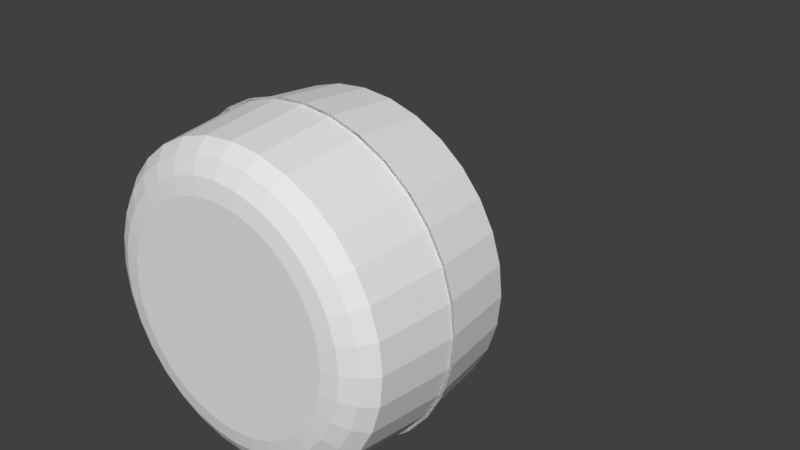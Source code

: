 # Source: WheelTest.blend  (saved by Blender 2.78.0; exported with 4.5.12 LTS)
import bpy
from mathutils import Matrix  # noqa: F401  (used for matrix-valued properties, if any)

bpy.ops.wm.read_factory_settings(use_empty=True)
scene = bpy.context.scene
scene.name = 'Scene'

# ---- collections
col_collection_1 = bpy.data.collections.new('Collection 1'); scene.collection.children.link(col_collection_1)
col_collection_3 = bpy.data.collections.new('Collection 3'); scene.collection.children.link(col_collection_3)

# ---- world
world_world = bpy.data.worlds.new('World'); scene.world = world_world
world_world.color = (0.05088, 0.05088, 0.05088)
world_world.use_sun_shadow = False
world_world.sun_shadow_jitter_overblur = 0.0
world_world.cycles.sampling_method = 'MANUAL'

# ---- meshes
me_cylinder = bpy.data.meshes.new('Cylinder')
me_cylinder.from_pydata([(3.211e-08, 0.9493, 0.0), (0.1852, 0.931, 0.0), (0.3633, 0.877, 0.0), (0.5274, 0.7893, 0.0), (0.6712, 0.6712, 0.0), (0.7893, 0.5274, 0.0), (0.877, 0.3633, 0.0), (0.931, 0.1852, 0.0), (0.9493, -3.989e-08, 0.0), (0.931, -0.1852, 0.0), (0.877, -0.3633, 0.0), (0.7893, -0.5274, 0.0), (0.6712, -0.6712, 0.0), (0.5274, -0.7893, 0.0), (0.3633, -0.877, 0.0), (0.1852, -0.931, 0.0), (3.211e-08, -0.9493, 0.0), (-0.1852, -0.931, 0.0), (-0.3633, -0.877, 0.0), (-0.5274, -0.7893, 0.0), (-0.6712, -0.6712, 0.0), (-0.7893, -0.5274, 0.0), (-0.877, -0.3633, 0.0), (-0.931, -0.1852, 0.0), (-0.9493, -3.989e-08, 0.0), (-0.931, 0.1852, 0.0), (-0.877, 0.3633, 0.0), (-0.7893, 0.5274, 0.0), (-0.6712, 0.6712, 0.0), (-0.5274, 0.7893, 0.0), (-0.3633, 0.877, 0.0), (-0.1852, 0.931, 0.0), (-2.005e-08, 0.6409, -0.5907), (3.211e-08, 0.9493, 0.0), (-1.419e-09, 0.7362, -0.5744), (9.757e-09, 0.8222, -0.5271), (2.466e-08, 0.8904, -0.4535), (2.838e-08, 0.9342, 0.0), (0.125, 0.6286, -0.5907), (0.1852, 0.931, 0.0), (0.1436, 0.7221, -0.5744), (0.1604, 0.8064, -0.5271), (0.1737, 0.8733, -0.4535), (0.1822, 0.9162, 0.0), (0.2453, 0.5921, -0.5907), (0.3633, 0.877, 0.0), (0.2817, 0.6802, -0.5744), (0.3146, 0.7596, -0.5271), (0.3407, 0.8226, -0.4535), (0.3575, 0.8631, 0.0), (0.3561, 0.5329, -0.5907), (0.5274, 0.7893, 0.0), (0.409, 0.6121, -0.5744), (0.4568, 0.6836, -0.5271), (0.4947, 0.7403, -0.4535), (0.519, 0.7767, 0.0), (0.4532, 0.4532, -0.5907), (0.6712, 0.6712, 0.0), (0.5206, 0.5206, -0.5744), (0.5814, 0.5814, -0.5271), (0.6296, 0.6296, -0.4535), (0.6606, 0.6606, 0.0), (0.5329, 0.3561, -0.5907), (0.7893, 0.5274, 0.0), (0.6121, 0.409, -0.5744), (0.6836, 0.4568, -0.5271), (0.7403, 0.4947, -0.4535), (0.7767, 0.519, 0.0), (0.5921, 0.2453, -0.5907), (0.877, 0.3633, 0.0), (0.6802, 0.2817, -0.5744), (0.7596, 0.3146, -0.5271), (0.8226, 0.3407, -0.4535), (0.8631, 0.3575, 0.0), (0.6286, 0.125, -0.5907), (0.931, 0.1852, 0.0), (0.7221, 0.1436, -0.5744), (0.8064, 0.1604, -0.5271), (0.8733, 0.1737, -0.4535), (0.9162, 0.1822, 0.0), (0.6409, 2.134e-07, -0.5907), (0.9493, -3.989e-08, 0.0), (0.7362, 9.422e-08, -0.5744), (0.8222, 9.422e-08, -0.5271), (0.8904, 9.422e-08, -0.4535), (0.9342, -3.989e-08, 0.0), (0.6286, -0.125, -0.5907), (0.931, -0.1852, 0.0), (0.7221, -0.1436, -0.5744), (0.8064, -0.1604, -0.5271), (0.8733, -0.1737, -0.4535), (0.9162, -0.1822, 0.0), (0.5921, -0.2453, -0.5907), (0.877, -0.3633, 0.0), (0.6802, -0.2817, -0.5744), (0.7596, -0.3146, -0.5271), (0.8226, -0.3407, -0.4535), (0.8631, -0.3575, 0.0), (0.5329, -0.3561, -0.5907), (0.7893, -0.5274, 0.0), (0.6121, -0.409, -0.5744), (0.6836, -0.4568, -0.5271), (0.7403, -0.4947, -0.4535), (0.7767, -0.519, 0.0), (0.4532, -0.4532, -0.5907), (0.6712, -0.6712, 0.0), (0.5206, -0.5206, -0.5744), (0.5814, -0.5814, -0.5271), (0.6296, -0.6296, -0.4535), (0.6606, -0.6606, 0.0), (0.3561, -0.5329, -0.5907), (0.5274, -0.7893, 0.0), (0.409, -0.6121, -0.5744), (0.4568, -0.6836, -0.5271), (0.4947, -0.7403, -0.4535), (0.519, -0.7767, 0.0), (0.2453, -0.5921, -0.5907), (0.3633, -0.877, 0.0), (0.2817, -0.6802, -0.5744), (0.3146, -0.7596, -0.5271), (0.3407, -0.8226, -0.4535), (0.3575, -0.8631, 0.0), (0.125, -0.6286, -0.5907), (0.1852, -0.931, 0.0), (0.1436, -0.7221, -0.5744), (0.1604, -0.8064, -0.5271), (0.1737, -0.8733, -0.4535), (0.1822, -0.9162, 0.0), (-2.696e-07, -0.6409, -0.5907), (3.211e-08, -0.9493, 0.0), (-1.765e-07, -0.7362, -0.5744), (-9.083e-08, -0.8222, -0.5271), (-2.377e-08, -0.8904, -0.4535), (1.721e-08, -0.9342, 0.0), (-0.125, -0.6286, -0.5907), (-0.1852, -0.931, 0.0), (-0.1436, -0.7221, -0.5744), (-0.1604, -0.8064, -0.5271), (-0.1737, -0.8733, -0.4535), (-0.1822, -0.9162, 0.0), (-0.2453, -0.5921, -0.5907), (-0.3633, -0.877, 0.0), (-0.2817, -0.6802, -0.5744), (-0.3146, -0.7596, -0.5271), (-0.3407, -0.8226, -0.4535), (-0.3575, -0.8631, 0.0), (-0.3561, -0.5329, -0.5907), (-0.5274, -0.7893, 0.0), (-0.409, -0.6121, -0.5744), (-0.4568, -0.6836, -0.5271), (-0.4947, -0.7403, -0.4535), (-0.519, -0.7767, 0.0), (-0.4532, -0.4532, -0.5907), (-0.6712, -0.6712, 0.0), (-0.5206, -0.5206, -0.5744), (-0.5814, -0.5814, -0.5271), (-0.6296, -0.6296, -0.4535), (-0.6606, -0.6606, 0.0), (-0.5329, -0.3561, -0.5907), (-0.7893, -0.5274, 0.0), (-0.6121, -0.409, -0.5744), (-0.6836, -0.4568, -0.5271), (-0.7403, -0.4947, -0.4535), (-0.7767, -0.519, 0.0), (-0.5921, -0.2453, -0.5907), (-0.877, -0.3633, 0.0), (-0.6802, -0.2817, -0.5744), (-0.7596, -0.3146, -0.5271), (-0.8226, -0.3407, -0.4535), (-0.8631, -0.3575, 0.0), (-0.6286, -0.125, -0.5907), (-0.931, -0.1852, 0.0), (-0.7221, -0.1436, -0.5744), (-0.8064, -0.1604, -0.5271), (-0.8733, -0.1737, -0.4535), (-0.9162, -0.1822, 0.0), (-0.6409, 2.134e-07, -0.5907), (-0.9493, -3.989e-08, 0.0), (-0.7362, 9.422e-08, -0.5744), (-0.8222, 9.422e-08, -0.5271), (-0.8904, 9.422e-08, -0.4535), (-0.9342, -3.989e-08, 0.0), (-0.6286, 0.125, -0.5907), (-0.931, 0.1852, 0.0), (-0.7221, 0.1436, -0.5744), (-0.8064, 0.1604, -0.5271), (-0.8733, 0.1737, -0.4535), (-0.9162, 0.1823, 0.0), (-0.5921, 0.2453, -0.5907), (-0.877, 0.3633, 0.0), (-0.6802, 0.2817, -0.5744), (-0.7596, 0.3146, -0.5271), (-0.8226, 0.3407, -0.4535), (-0.8631, 0.3575, 0.0), (-0.5329, 0.3561, -0.5907), (-0.7893, 0.5274, 0.0), (-0.6121, 0.409, -0.5744), (-0.6836, 0.4568, -0.5271), (-0.7403, 0.4947, -0.4535), (-0.7767, 0.519, 0.0), (-0.4532, 0.4532, -0.5907), (-0.6712, 0.6712, 0.0), (-0.5206, 0.5206, -0.5744), (-0.5814, 0.5814, -0.5271), (-0.6296, 0.6296, -0.4535), (-0.6606, 0.6606, 0.0), (-0.3561, 0.5329, -0.5907), (-0.5274, 0.7893, 0.0), (-0.409, 0.6121, -0.5744), (-0.4568, 0.6836, -0.5271), (-0.4947, 0.7403, -0.4535), (-0.519, 0.7767, 0.0), (-0.2453, 0.5921, -0.5907), (-0.3633, 0.877, 0.0), (-0.2817, 0.6802, -0.5744), (-0.3146, 0.7596, -0.5271), (-0.3407, 0.8226, -0.4535), (-0.3575, 0.8631, 0.0), (-0.125, 0.6286, -0.5907), (-0.1852, 0.931, 0.0), (-0.1436, 0.7221, -0.5744), (-0.1604, 0.8064, -0.5271), (-0.1737, 0.8733, -0.4535), (-0.1822, 0.9162, 0.0)], [], [(219, 31, 0, 33), (45, 2, 3, 51), (51, 3, 4, 57), (57, 4, 5, 63), (63, 5, 6, 69), (69, 6, 7, 75), (75, 7, 8, 81), (81, 8, 9, 87), (87, 9, 10, 93), (93, 10, 11, 99), (99, 11, 12, 105), (105, 12, 13, 111), (111, 13, 14, 117), (117, 14, 15, 123), (123, 15, 16, 129), (129, 16, 17, 135), (135, 17, 18, 141), (141, 18, 19, 147), (147, 19, 20, 153), (153, 20, 21, 159), (159, 21, 22, 165), (165, 22, 23, 171), (171, 23, 24, 177), (177, 24, 25, 183), (183, 25, 26, 189), (189, 26, 27, 195), (195, 27, 28, 201), (201, 28, 29, 207), (207, 29, 30, 213), (213, 30, 31, 219), (1, 0, 31, 30, 29, 28, 27, 26, 25, 24, 23, 22, 21, 20, 19, 18, 17, 16, 15, 14, 13, 12, 11, 10, 9, 8, 7, 6, 5, 4, 3, 2), (39, 1, 2, 45), (33, 0, 1, 39), (33, 39, 43, 37), (37, 43, 42, 36), (36, 42, 41, 35), (35, 41, 40, 34), (34, 40, 38, 32), (39, 45, 49, 43), (43, 49, 48, 42), (42, 48, 47, 41), (41, 47, 46, 40), (40, 46, 44, 38), (45, 51, 55, 49), (49, 55, 54, 48), (48, 54, 53, 47), (47, 53, 52, 46), (46, 52, 50, 44), (51, 57, 61, 55), (55, 61, 60, 54), (54, 60, 59, 53), (53, 59, 58, 52), (52, 58, 56, 50), (57, 63, 67, 61), (61, 67, 66, 60), (60, 66, 65, 59), (59, 65, 64, 58), (58, 64, 62, 56), (63, 69, 73, 67), (67, 73, 72, 66), (66, 72, 71, 65), (65, 71, 70, 64), (64, 70, 68, 62), (69, 75, 79, 73), (73, 79, 78, 72), (72, 78, 77, 71), (71, 77, 76, 70), (70, 76, 74, 68), (75, 81, 85, 79), (79, 85, 84, 78), (78, 84, 83, 77), (77, 83, 82, 76), (76, 82, 80, 74), (81, 87, 91, 85), (85, 91, 90, 84), (84, 90, 89, 83), (83, 89, 88, 82), (82, 88, 86, 80), (87, 93, 97, 91), (91, 97, 96, 90), (90, 96, 95, 89), (89, 95, 94, 88), (88, 94, 92, 86), (93, 99, 103, 97), (97, 103, 102, 96), (96, 102, 101, 95), (95, 101, 100, 94), (94, 100, 98, 92), (99, 105, 109, 103), (103, 109, 108, 102), (102, 108, 107, 101), (101, 107, 106, 100), (100, 106, 104, 98), (105, 111, 115, 109), (109, 115, 114, 108), (108, 114, 113, 107), (107, 113, 112, 106), (106, 112, 110, 104), (111, 117, 121, 115), (115, 121, 120, 114), (114, 120, 119, 113), (113, 119, 118, 112), (112, 118, 116, 110), (117, 123, 127, 121), (121, 127, 126, 120), (120, 126, 125, 119), (119, 125, 124, 118), (118, 124, 122, 116), (123, 129, 133, 127), (127, 133, 132, 126), (126, 132, 131, 125), (125, 131, 130, 124), (124, 130, 128, 122), (129, 135, 139, 133), (133, 139, 138, 132), (132, 138, 137, 131), (131, 137, 136, 130), (130, 136, 134, 128), (135, 141, 145, 139), (139, 145, 144, 138), (138, 144, 143, 137), (137, 143, 142, 136), (136, 142, 140, 134), (141, 147, 151, 145), (145, 151, 150, 144), (144, 150, 149, 143), (143, 149, 148, 142), (142, 148, 146, 140), (147, 153, 157, 151), (151, 157, 156, 150), (150, 156, 155, 149), (149, 155, 154, 148), (148, 154, 152, 146), (153, 159, 163, 157), (157, 163, 162, 156), (156, 162, 161, 155), (155, 161, 160, 154), (154, 160, 158, 152), (159, 165, 169, 163), (163, 169, 168, 162), (162, 168, 167, 161), (161, 167, 166, 160), (160, 166, 164, 158), (165, 171, 175, 169), (169, 175, 174, 168), (168, 174, 173, 167), (167, 173, 172, 166), (166, 172, 170, 164), (171, 177, 181, 175), (175, 181, 180, 174), (174, 180, 179, 173), (173, 179, 178, 172), (172, 178, 176, 170), (177, 183, 187, 181), (181, 187, 186, 180), (180, 186, 185, 179), (179, 185, 184, 178), (178, 184, 182, 176), (183, 189, 193, 187), (187, 193, 192, 186), (186, 192, 191, 185), (185, 191, 190, 184), (184, 190, 188, 182), (189, 195, 199, 193), (193, 199, 198, 192), (192, 198, 197, 191), (191, 197, 196, 190), (190, 196, 194, 188), (195, 201, 205, 199), (199, 205, 204, 198), (198, 204, 203, 197), (197, 203, 202, 196), (196, 202, 200, 194), (201, 207, 211, 205), (205, 211, 210, 204), (204, 210, 209, 203), (203, 209, 208, 202), (202, 208, 206, 200), (207, 213, 217, 211), (211, 217, 216, 210), (210, 216, 215, 209), (209, 215, 214, 208), (208, 214, 212, 206), (213, 219, 223, 217), (217, 223, 222, 216), (216, 222, 221, 215), (215, 221, 220, 214), (214, 220, 218, 212), (219, 33, 37, 223), (223, 37, 36, 222), (222, 36, 35, 221), (221, 35, 34, 220), (220, 34, 32, 218), (32, 38, 44, 50, 56, 62, 68, 74, 80, 86, 92, 98, 104, 110, 116, 122, 128, 134, 140, 146, 152, 158, 164, 170, 176, 182, 188, 194, 200, 206, 212, 218)])
me_cylinder.use_remesh_preserve_volume = False
me_cylinder.use_remesh_preserve_attributes = False
me_cylinder.use_mirror_vertex_groups = False
me_cylinder.update()
arm_armature_004 = bpy.data.armatures.new('Armature.004')  # bones are not reproduced

# ---- objects
ob_cylinder = bpy.data.objects.new('Cylinder', me_cylinder)
ob_armature = bpy.data.objects.new('Armature', arm_armature_004)

# ---- transforms, parenting, visibility, modifiers, constraints
ob_cylinder.parent = ob_armature
ob_cylinder.matrix_parent_inverse = Matrix(((-1.0, 1.419e-14, -2.821e-07, 2.769e-07), (-3.699e-15, -1.0, -3.175e-08, -0.7897), (-2.821e-07, -7.548e-08, 1.0, -0.9814), (0.0, 0.0, 0.0, 1.0)))
ob_cylinder.location = (1.647e-16, -3.22e-08, 0.9814)
ob_cylinder.rotation_euler = (1.571, -0.0, 0.0)
ob_cylinder.lineart.crease_threshold = 0.0
_m = ob_cylinder.modifiers.new('Mirror', 'MIRROR')
_m.use_axis = (False, False, True)
_m.use_clip = True
ob_armature.location = (1.647e-16, -3.22e-08, 0.9814)
ob_armature.show_in_front = True
ob_armature.lineart.crease_threshold = 0.0

# ---- collection membership
col_collection_1.objects.link(ob_cylinder)
col_collection_3.objects.link(ob_armature)

# ---- scene / render settings (as saved in the file)
scene.frame_start = 1; scene.frame_end = 250; scene.frame_set(1)
scene.render.engine = 'BLENDER_EEVEE_NEXT'
scene.render.resolution_percentage = 50
scene.render.dither_intensity = 0.0
scene.cycles.use_denoising = False
scene.cycles.samples = 128
scene.cycles.sampling_pattern = 'TABULATED_SOBOL'
scene.cycles.light_sampling_threshold = 0.0
scene.cycles.use_adaptive_sampling = False
scene.cycles.use_light_tree = False
scene.cycles.blur_glossy = 0.0
scene.cycles.sample_clamp_indirect = 0.0
scene.view_settings.view_transform = 'Standard'
bpy.context.view_layer.update()

# ---- added for rendering (the .blend has no active camera and no usable light): camera, sun
cam_auto = bpy.data.cameras.new('AutoCamera')
cam_auto.lens = 50.0
cam_auto.sensor_width = 36.0
cam_auto.clip_end = 1000.0
ob_auto_camera = bpy.data.objects.new('AutoCamera', cam_auto)
scene.collection.objects.link(ob_auto_camera)
ob_auto_camera.location = (3.54971, -4.31418, 3.81859)
ob_auto_camera.rotation_euler = (1.09748, -7.21219e-08, 0.694738)
scene.camera = ob_auto_camera
light_auto_sun = bpy.data.lights.new('AutoSun', 'SUN')
light_auto_sun.energy = 3.0
light_auto_sun.angle = 0.0523599
ob_auto_sun = bpy.data.objects.new('AutoSun', light_auto_sun)
scene.collection.objects.link(ob_auto_sun)
ob_auto_sun.rotation_euler = (0.872665, 0.174533, 0.523599)
bpy.context.view_layer.update()
